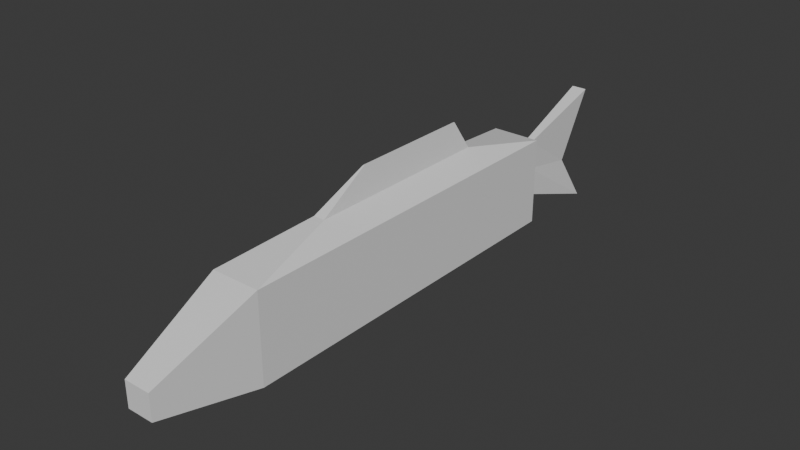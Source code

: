 # Source: normal-fish.blend  (saved by Blender 4.0.36; exported with 4.5.12 LTS)
import bpy
from mathutils import Matrix  # noqa: F401  (used for matrix-valued properties, if any)

bpy.ops.wm.read_factory_settings(use_empty=True)
scene = bpy.context.scene
scene.name = 'Scene'

# ---- collections
col_collection = bpy.data.collections.new('Collection'); scene.collection.children.link(col_collection)

# ---- materials (node trees are filled in below, after node groups)
mat_material = bpy.data.materials.new('Material')
mat_material.alpha_threshold = 0.0
mat_material.use_transparent_shadow = False
mat_material.roughness = 0.5
mat_material.line_color = (0.0, 0.0, 0.0, 1.0)

# ---- material node trees
mat_material.use_nodes = True; mat_material.node_tree.nodes.clear()
_N = mat_material.node_tree.nodes; _L = mat_material.node_tree.links
n0 = _N.new('ShaderNodeOutputMaterial'); n0.name = 'Material Output'; n0.location = (300, 300)
n1 = _N.new('ShaderNodeBsdfPrincipled'); n1.name = 'Principled BSDF'; n1.location = (10, 300)
n1.inputs[3].default_value = 1.45
_L.new(n1.outputs[0], n0.inputs[0])
n0.is_active_output = True

# ---- world
world_world = bpy.data.worlds.new('World'); scene.world = world_world
world_world.use_nodes = True; world_world.node_tree.nodes.clear()
_N = world_world.node_tree.nodes; _L = world_world.node_tree.links
n0 = _N.new('ShaderNodeOutputWorld'); n0.name = 'World Output'; n0.location = (300, 300)
n1 = _N.new('ShaderNodeBackground'); n1.name = 'Background'; n1.location = (10, 300)
n1.inputs[0].default_value = (0.05088, 0.05088, 0.05088, 1.0)
_L.new(n1.outputs[0], n0.inputs[0])
n0.is_active_output = True
world_world.color = (0.05088, 0.05088, 0.05088)
world_world.use_sun_shadow = False
world_world.sun_shadow_jitter_overblur = 0.0

# ---- meshes
me_cube = bpy.data.meshes.new('Cube')
me_cube.from_pydata([(0.1675, 0.7037, 0.1963), (0.1675, 0.7037, -0.3973), (0.1675, -1.817, 0.1963), (0.1675, -1.817, -0.3973), (-0.161, 0.7037, 0.1963), (-0.161, 0.7037, -0.3973), (-0.161, -1.817, 0.1963), (-0.161, -1.817, -0.3973), (0.09304, -2.483, -0.09927), (0.09304, -2.483, -0.2733), (-0.08656, -2.483, -0.09927), (-0.08656, -2.483, -0.2733), (0.02677, 0.8614, 0.09417), (0.02677, 0.8614, -0.2951), (-0.02029, 0.8614, 0.09417), (-0.02029, 0.8614, -0.2951), (0.05511, 1.479, 0.3074), (0.05511, 1.479, -0.5084), (-0.04863, 1.479, 0.3074), (-0.04863, 1.479, -0.5084), (0.04074, 0.1157, 0.3063), (0.04074, -1.189, 0.3063), (-0.03426, 0.1157, 0.3063), (-0.03426, -1.189, 0.3063), (0.04862, -0.2182, -0.4963), (0.04862, -0.7148, -0.4963), (-0.04215, -0.2182, -0.4963), (-0.04215, -0.7148, -0.4963), (0.006949, 0.01343, 0.4939), (0.006949, -0.8195, 0.4939), (-0.0004719, 0.01343, 0.4939), (-0.0004719, -0.8195, 0.4939), (0.02677, 0.8614, -0.1005), (-0.02029, 0.8614, -0.1005), (0.02164, 1.282, -0.1803), (-0.01516, 1.282, -0.1803)], [], [(0, 4, 22, 20), (7, 3, 9, 11), (5, 1, 24, 26), (7, 6, 4, 5), (1, 5, 15, 13), (1, 0, 2, 3), (2, 6, 10, 8), (9, 8, 10, 11), (3, 2, 8, 9), (14, 12, 16, 18), (4, 0, 12, 14), (6, 7, 11, 10), (0, 1, 13, 32, 12), (35, 18, 16, 34), (32, 13, 17, 34), (33, 14, 18, 35), (13, 15, 19, 17), (20, 22, 30, 28), (6, 2, 21, 23), (4, 6, 23, 22), (2, 0, 20, 21), (26, 24, 25, 27), (3, 7, 27, 25), (7, 5, 26, 27), (1, 3, 25, 24), (28, 30, 31, 29), (21, 20, 28, 29), (22, 23, 31, 30), (23, 21, 29, 31), (15, 33, 35, 19), (12, 32, 34, 16), (19, 35, 34, 17), (5, 4, 14, 33, 15)])
_uv = me_cube.uv_layers.new(name='UVMap')
_uv.uv.foreach_set('vector', [0.625, 0.5, 0.875, 0.5, 0.875, 0.5, 0.625, 0.5, 0.125, 0.75, 0.375, 0.75, 0.375, 0.75, 0.125, 0.75, 0.125, 0.5, 0.375, 0.5, 0.375, 0.5, 0.125, 0.5, 0.375, 0.0, 0.625, 0.0, 0.625, 0.25, 0.375, 0.25, 0.375, 0.5, 0.125, 0.5, 0.125, 0.5, 0.375, 0.5, 0.375, 0.5, 0.625, 0.5, 0.625, 0.75, 0.375, 0.75, 0.625, 0.75, 0.875, 0.75, 0.875, 0.75, 0.625, 0.75, 0.375, 0.75, 0.625, 0.75, 0.625, 1.0, 0.375, 1.0, 0.375, 0.75, 0.625, 0.75, 0.625, 0.75, 0.375, 0.75, 0.875, 0.5, 0.625, 0.5, 0.625, 0.5, 0.875, 0.5, 0.875, 0.5, 0.625, 0.5, 0.625, 0.5, 0.875, 0.5, 0.625, 0.0, 0.375, 0.0, 0.375, 0.0, 0.625, 0.0, 0.625, 0.5, 0.375, 0.5, 0.375, 0.5, 0.5, 0.5, 0.625, 0.5, 0.5, 0.25, 0.625, 0.25, 0.625, 0.5, 0.5, 0.5, 0.5, 0.5, 0.375, 0.5, 0.375, 0.5, 0.5, 0.5, 0.5, 0.25, 0.625, 0.25, 0.625, 0.25, 0.5, 0.25, 0.375, 0.5, 0.125, 0.5, 0.125, 0.5, 0.375, 0.5, 0.625, 0.5, 0.875, 0.5, 0.875, 0.5, 0.625, 0.5, 0.875, 0.75, 0.625, 0.75, 0.625, 0.75, 0.875, 0.75, 0.625, 0.25, 0.625, 0.0, 0.625, 0.0, 0.625, 0.25, 0.625, 0.75, 0.625, 0.5, 0.625, 0.5, 0.625, 0.75, 0.125, 0.5, 0.375, 0.5, 0.375, 0.75, 0.125, 0.75, 0.375, 0.75, 0.125, 0.75, 0.125, 0.75, 0.375, 0.75, 0.375, 0.0, 0.375, 0.25, 0.375, 0.25, 0.375, 0.0, 0.375, 0.5, 0.375, 0.75, 0.375, 0.75, 0.375, 0.5, 0.625, 0.5, 0.875, 0.5, 0.875, 0.75, 0.625, 0.75, 0.625, 0.75, 0.625, 0.5, 0.625, 0.5, 0.625, 0.75, 0.625, 0.25, 0.625, 0.0, 0.625, 0.0, 0.625, 0.25, 0.875, 0.75, 0.625, 0.75, 0.625, 0.75, 0.875, 0.75, 0.375, 0.25, 0.5, 0.25, 0.5, 0.25, 0.375, 0.25, 0.625, 0.5, 0.5, 0.5, 0.5, 0.5, 0.625, 0.5, 0.375, 0.25, 0.5, 0.25, 0.5, 0.5, 0.375, 0.5, 0.375, 0.25, 0.625, 0.25, 0.625, 0.25, 0.5, 0.25, 0.375, 0.25])
me_cube.materials.append(mat_material)
me_cube.use_mirror_vertex_groups = False
me_cube.update()

# ---- objects
ob_cube = bpy.data.objects.new('Cube', me_cube)

# ---- transforms, parenting, visibility, modifiers, constraints
ob_cube.location = (0.0, 0.0, 0.0)
ob_cube.lock_rotations_4d = False
ob_cube.empty_display_type = 'ARROWS'
ob_cube.lineart.crease_threshold = 0.0

# ---- collection membership
col_collection.objects.link(ob_cube)

# ---- scene / render settings (as saved in the file)
scene.frame_start = 1; scene.frame_end = 250; scene.frame_set(1)
scene.render.engine = 'BLENDER_EEVEE_NEXT'
scene.cycles.sampling_pattern = 'TABULATED_SOBOL'
bpy.context.view_layer.update()

# ---- added for rendering (the .blend has no active camera and no usable light): camera, sun
cam_auto = bpy.data.cameras.new('AutoCamera')
cam_auto.lens = 50.0
cam_auto.sensor_width = 36.0
cam_auto.clip_end = 1000.0
ob_auto_camera = bpy.data.objects.new('AutoCamera', cam_auto)
scene.collection.objects.link(ob_auto_camera)
ob_auto_camera.location = (3.79681, -5.05464, 3.02761)
ob_auto_camera.rotation_euler = (1.09748, -7.21219e-08, 0.694738)
scene.camera = ob_auto_camera
light_auto_sun = bpy.data.lights.new('AutoSun', 'SUN')
light_auto_sun.energy = 3.0
light_auto_sun.angle = 0.0523599
ob_auto_sun = bpy.data.objects.new('AutoSun', light_auto_sun)
scene.collection.objects.link(ob_auto_sun)
ob_auto_sun.rotation_euler = (0.872665, 0.174533, 0.523599)
bpy.context.view_layer.update()
